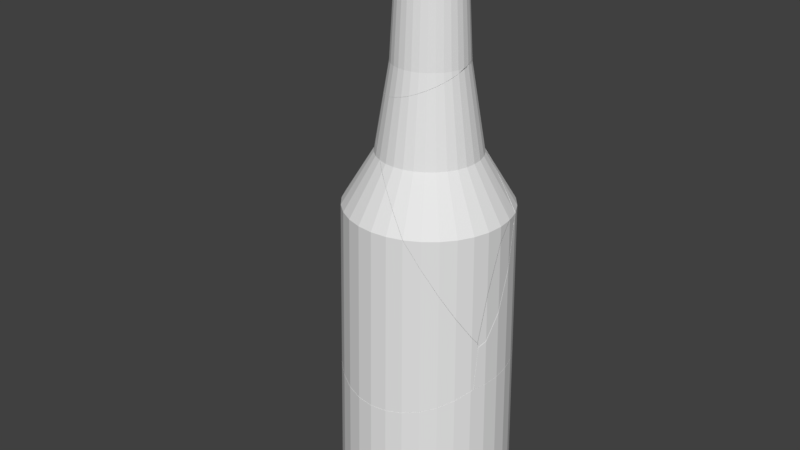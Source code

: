 # Source: Flaske_Broken.blend  (saved by Blender 2.79.0; exported with 4.5.12 LTS)
import bpy
from mathutils import Matrix  # noqa: F401  (used for matrix-valued properties, if any)

bpy.ops.wm.read_factory_settings(use_empty=True)
scene = bpy.context.scene
scene.name = 'Scene'

# ---- collections
col_collection_2 = bpy.data.collections.new('Collection 2'); scene.collection.children.link(col_collection_2)

# ---- world
world_world = bpy.data.worlds.new('World'); scene.world = world_world
world_world.color = (0.05088, 0.05088, 0.05088)
world_world.use_sun_shadow = False
world_world.sun_shadow_jitter_overblur = 0.0
world_world.cycles.sampling_method = 'MANUAL'

# ---- meshes
me_cylinder_cell_040 = bpy.data.meshes.new('Cylinder_cell.040')
me_cylinder_cell_040.from_pydata([(0.0, 0.0, 0.0)], [], [])
me_cylinder_cell_040.use_remesh_preserve_volume = False
me_cylinder_cell_040.use_remesh_preserve_attributes = False
me_cylinder_cell_040.use_mirror_vertex_groups = False
me_cylinder_cell_040.update()
me_cylinder_cell_039 = bpy.data.meshes.new('Cylinder_cell.039')
me_cylinder_cell_039.from_pydata([(0.0, 0.0, 0.0)], [], [])
me_cylinder_cell_039.use_remesh_preserve_volume = False
me_cylinder_cell_039.use_remesh_preserve_attributes = False
me_cylinder_cell_039.use_mirror_vertex_groups = False
me_cylinder_cell_039.update()
me_cylinder_cell_038 = bpy.data.meshes.new('Cylinder_cell.038')
me_cylinder_cell_038.from_pydata([(0.103, 0.1531, 0.4148), (0.1776, 0.0415, 0.4148), (0.1776, -0.02693, 0.4148), (0.103, -0.1385, 0.4148), (-0.02865, 0.1793, 0.4148), (-0.09187, -0.1385, 0.4148), (-0.1184, -0.1167, 0.4148), (-0.1403, -0.09016, 0.4148), (-0.1664, -0.02693, 0.4148), (0.005567, 0.2219, -0.2847), (0.005567, 0.1984, 0.1211), (0.04285, 0.1947, 0.1211), (0.07871, 0.1839, 0.1211), (0.1117, 0.1662, 0.1211), (0.1407, 0.1424, 0.1211), (0.1645, 0.1135, 0.1211), (0.1821, 0.08042, 0.1211), (0.193, 0.04457, 0.1211), (0.1967, 0.007282, 0.1211), (0.2202, 0.007282, -0.2847), (0.193, -0.03, 0.1211), (0.2161, -0.0346, -0.2847), (0.1821, -0.06586, 0.1211), (0.2039, -0.07486, -0.2847), (0.1645, -0.0989, 0.1211), (0.184, -0.112, -0.2847), (0.1407, -0.1279, 0.1211), (0.1574, -0.1445, -0.2847), (0.1117, -0.1516, 0.1211), (0.1248, -0.1712, -0.2847), (0.07871, -0.1693, 0.1211), (0.08771, -0.191, -0.2847), (0.04285, -0.1802, 0.1211), (0.04745, -0.2033, -0.2847), (0.005567, -0.1838, 0.1211), (0.005567, -0.2074, -0.2847), (-0.03172, -0.1802, 0.1211), (-0.03631, -0.2033, -0.2847), (-0.06757, -0.1693, 0.1211), (-0.07658, -0.191, -0.2847), (-0.1006, -0.1516, 0.1211), (-0.1137, -0.1712, -0.2847), (-0.1296, -0.1279, 0.1211), (-0.1462, -0.1445, -0.2847), (-0.1533, -0.0989, 0.1211), (-0.1729, -0.112, -0.2847), (-0.171, -0.06586, 0.1211), (-0.1928, -0.07486, -0.2847), (-0.1819, -0.03, 0.1211), (-0.205, -0.0346, -0.2847), (-0.1856, 0.007282, 0.1211), (-0.2091, 0.007282, -0.2847), (-0.1819, 0.04457, 0.1211), (-0.205, 0.04916, -0.2847), (-0.171, 0.08042, 0.1211), (-0.1928, 0.08943, -0.2847), (-0.1533, 0.1135, 0.1211), (-0.1729, 0.1265, -0.2847), (-0.1296, 0.1424, 0.1211), (-0.1462, 0.1591, -0.2847), (-0.1006, 0.1662, 0.1211), (-0.1137, 0.1858, -0.2847), (-0.06757, 0.1839, 0.1211), (-0.07658, 0.2056, -0.2847), (-0.03172, 0.1947, 0.1211), (-0.03631, 0.2178, -0.2847), (-0.06155, -0.1548, 0.4148), (0.181, 0.007282, 0.4148), (0.1072, -0.0606, 0.4148), (0.1184, -0.03947, 0.4148), (0.1254, -0.01655, 0.4148), (0.1277, 0.007282, 0.4148), (-0.06155, 0.1693, 0.4148), (-0.09187, 0.1531, 0.4148), (-0.02865, -0.1647, 0.4148), (0.03978, -0.1647, 0.4148), (0.1676, 0.0744, 0.4148), (0.005567, 0.1827, 0.4148), (0.03978, 0.1793, 0.4148), (0.07268, -0.1548, 0.4148), (0.1676, -0.05983, 0.4148), (0.1514, -0.09016, 0.4148), (-0.01827, 0.1271, 0.4148), (-0.04119, 0.1202, 0.4148), (-0.06231, 0.1089, 0.4148), (0.1254, 0.03112, 0.4148), (0.1184, 0.05404, 0.4148), (0.1072, 0.07516, 0.4148), (0.09196, 0.09367, 0.4148), (0.07268, 0.1693, 0.4148), (0.1514, 0.1047, 0.4148), (-0.1565, -0.05983, 0.4148), (0.1296, 0.1313, 0.4148), (0.1296, -0.1167, 0.4148), (-0.1184, 0.1313, 0.4148), (-0.1565, 0.0744, 0.4148), (-0.1664, 0.0415, 0.4148), (0.005567, -0.1681, 0.4148), (-0.08082, 0.09367, 0.4148), (-0.09602, 0.07516, 0.4148), (-0.1073, 0.05404, 0.4148), (-0.1143, 0.03112, 0.4148), (-0.1166, 0.007282, 0.4148), (-0.1698, 0.007282, 0.4148), (-0.1143, -0.01655, 0.4148), (-0.1073, -0.03947, 0.4148), (-0.09602, -0.0606, 0.4148), (-0.08082, -0.07911, 0.4148), (-0.06231, -0.0943, 0.4148), (-0.04119, -0.1056, 0.4148), (-0.01827, -0.1125, 0.4148), (-0.1403, 0.1047, 0.4148), (0.005567, -0.1149, 0.4148), (0.0294, -0.1125, 0.4148), (0.05232, -0.1056, 0.4148), (0.07344, -0.0943, 0.4148), (0.09196, -0.07911, 0.4148), (0.07344, 0.1089, 0.4148), (0.05232, 0.1202, 0.4148), (0.0294, 0.1271, 0.4148), (0.005567, 0.1295, 0.4148), (-0.0368, 0.2203, -0.2997), (-0.0785, 0.2102, -0.3147), (0.01427, 0.2211, -0.2847), (-0.118, 0.1923, -0.3315), (-0.1539, 0.1667, -0.3495), (-0.1845, 0.1343, -0.3681), (-0.2085, 0.09595, -0.3865), (0.2186, 0.02402, -0.2847), (-0.2245, 0.05305, -0.404), (0.219, -0.03517, -0.3022), (0.209, -0.07697, -0.3176), (-0.2172, -0.085, -0.4431), (-0.2293, -0.03943, -0.433), (-0.2316, 0.006065, -0.4201), (0.191, -0.1166, -0.3346), (0.1654, -0.1526, -0.3527), (-0.166, -0.1643, -0.4519), (-0.1958, -0.1273, -0.4496), (-0.1291, -0.1942, -0.4502), (0.09443, -0.2072, -0.3896), (0.1329, -0.1832, -0.3713), (-0.0868, -0.2157, -0.4444), (0.005567, -0.2304, -0.4221), (-0.01236, -0.2294, -0.427), (-0.04121, -0.2279, -0.4349), (0.05143, -0.2233, -0.4068), (0.04735, 0.2173, -0.2762), (0.1242, 0.1848, -0.2638), (0.08735, 0.2047, -0.2684), (0.1564, 0.1582, -0.2624), (0.1831, 0.1259, -0.2644), (0.2031, 0.0891, -0.2697), (0.2157, 0.04908, -0.278), (0.1277, 0.007282, -0.3159), (0.1254, -0.01655, -0.3237), (0.1072, 0.07516, -0.3015), (0.1184, 0.05404, -0.3046), (-0.1073, 0.05404, -0.3698), (0.005567, -0.1149, -0.3877), (-0.1143, 0.03112, -0.3787), (-0.01827, -0.1125, -0.3939), (0.05232, 0.1202, -0.3039), (0.09196, 0.09367, -0.3004), (0.1261, 0.02387, -0.3114), (-0.1143, -0.01655, -0.3929), (0.0294, 0.1271, -0.3084), (0.0294, -0.1125, -0.3801), (-0.08082, 0.09367, -0.3503), (0.07344, 0.1089, -0.3012), (-0.06231, 0.1089, -0.3404), (-0.04119, 0.1202, -0.3309), (0.1184, -0.03947, -0.3326), (0.05232, -0.1056, -0.3714), (-0.1166, 0.007282, -0.3865), (0.1254, 0.03112, -0.3095), (0.005567, 0.1295, -0.3146), (-0.09602, 0.07516, -0.3602), (-0.01827, 0.1271, -0.3222), (-0.04119, -0.1056, -0.3984), (-0.06231, -0.0943, -0.4011), (0.1072, -0.0606, -0.3421), (-0.08082, -0.07911, -0.402), (-0.1073, -0.03947, -0.3978), (-0.09602, -0.0606, -0.4008), (0.09196, -0.07911, -0.352), (0.07344, -0.0943, -0.3619), (0.2186, 0.02402, -0.2847), (0.2202, 0.007282, -0.2847), (-0.0368, 0.2203, -0.2997), (0.005567, 0.2219, -0.2847), (-0.2316, 0.006065, -0.4201), (-0.2245, 0.05305, -0.404), (0.219, -0.03517, -0.3022), (-0.2172, -0.085, -0.4431), (-0.1958, -0.1273, -0.4496), (0.2157, 0.04908, -0.278), (-0.1143, 0.03112, -0.3787), (-0.1166, 0.007282, -0.3865), (-0.0785, 0.2102, -0.3147), (-0.118, 0.1923, -0.3315), (-0.1539, 0.1667, -0.3495), (-0.1845, 0.1343, -0.3681), (-0.2085, 0.09595, -0.3865), (0.209, -0.07697, -0.3176), (-0.2293, -0.03943, -0.433), (0.191, -0.1166, -0.3346), (0.1654, -0.1526, -0.3527), (-0.166, -0.1643, -0.4519), (-0.1291, -0.1942, -0.4502), (-0.0868, -0.2157, -0.4444), (0.09443, -0.2072, -0.3896), (0.1329, -0.1832, -0.3713), (-0.04121, -0.2279, -0.4349), (0.005567, -0.2304, -0.4221), (-0.01236, -0.2294, -0.427), (0.05143, -0.2233, -0.4068), (0.04735, 0.2173, -0.2762), (0.01427, 0.2211, -0.2847), (0.08735, 0.2047, -0.2684), (0.1242, 0.1848, -0.2638), (0.1564, 0.1582, -0.2624), (0.1831, 0.1259, -0.2644), (0.2031, 0.0891, -0.2697), (0.1254, -0.01655, -0.3237), (0.1277, 0.007282, -0.3159), (0.1184, 0.05404, -0.3046), (0.1072, 0.07516, -0.3015), (-0.01827, -0.1125, -0.3939), (0.005567, -0.1149, -0.3877), (-0.1073, 0.05404, -0.3698), (0.09196, 0.09367, -0.3004), (0.1261, 0.02387, -0.3114), (-0.1143, -0.01655, -0.3929), (0.05232, 0.1202, -0.3039), (0.0294, 0.1271, -0.3084), (0.0294, -0.1125, -0.3801), (0.07344, 0.1089, -0.3012), (-0.04119, 0.1202, -0.3309), (-0.06231, 0.1089, -0.3404), (0.1184, -0.03947, -0.3326), (-0.08082, 0.09367, -0.3503), (0.05232, -0.1056, -0.3714), (0.1254, 0.03112, -0.3095), (0.005567, 0.1295, -0.3146), (-0.09602, 0.07516, -0.3602), (-0.01827, 0.1271, -0.3222), (-0.04119, -0.1056, -0.3984), (-0.06231, -0.0943, -0.4011), (0.1072, -0.0606, -0.3421), (-0.08082, -0.07911, -0.402), (-0.1073, -0.03947, -0.3978), (-0.09602, -0.0606, -0.4008), (0.07344, -0.0943, -0.3619), (0.09196, -0.07911, -0.352)], [], [(98, 84, 239, 241), (60, 73, 72, 62), (82, 246, 238, 83), (12, 89, 0, 13), (16, 76, 1, 17), (17, 1, 67, 18), (18, 67, 2, 20), (20, 2, 80, 22), (22, 80, 81, 24), (24, 81, 93, 26), (26, 93, 3, 28), (28, 3, 79, 30), (30, 79, 75, 32), (32, 75, 97, 34), (34, 97, 74, 36), (36, 74, 66, 38), (38, 66, 5, 40), (40, 5, 6, 42), (42, 6, 7, 44), (44, 7, 91, 46), (46, 91, 8, 48), (48, 8, 103, 50), (50, 103, 96, 52), (52, 96, 95, 54), (54, 95, 111, 56), (58, 94, 73, 60), (120, 244, 246, 82), (117, 237, 162, 118), (119, 166, 244, 120), (65, 64, 10, 190), (63, 62, 64, 65), (61, 60, 62, 63), (59, 58, 60, 61), (57, 56, 58, 59), (55, 54, 56, 57), (53, 52, 54, 55), (51, 50, 52, 53), (49, 48, 50, 51), (47, 46, 48, 49), (45, 44, 46, 47), (43, 42, 44, 45), (41, 40, 42, 43), (39, 38, 40, 41), (37, 36, 38, 39), (35, 34, 36, 37), (33, 32, 34, 35), (31, 30, 32, 33), (29, 28, 30, 31), (27, 26, 28, 29), (25, 24, 26, 27), (23, 22, 24, 25), (21, 20, 22, 23), (188, 18, 20, 21), (190, 10, 11, 217, 218), (90, 92, 0, 89, 78, 77, 4, 72, 73, 94, 111, 95, 96, 103, 8, 91, 7, 6, 107, 106, 105, 104, 102, 101, 100, 99, 98, 84, 83, 82, 120, 119, 118, 117, 88, 87, 86, 85, 71, 70, 69, 68, 116, 115, 114, 113, 112, 110, 109, 108, 5, 66, 74, 97, 75, 79, 3, 93, 81, 80, 2, 67, 1, 76), (6, 5, 108, 107), (11, 78, 89, 12), (88, 87, 227, 231), (111, 94, 58, 56), (68, 69, 70, 71, 85, 86, 87, 90, 76, 1, 67, 2, 80, 81, 93, 3, 79, 75, 97, 74, 66, 5, 6, 7, 91, 8, 103, 96, 95, 111, 94, 73, 72, 4, 77, 78, 119, 120, 82, 83, 84, 98, 99, 100, 101, 102, 104, 105, 106, 107, 108, 109, 110, 112, 113, 114, 115, 116), (77, 78, 11, 10), (105, 104, 233, 251), (106, 105, 251, 252), (115, 114, 242, 253), (107, 106, 252, 250), (116, 115, 253, 254), (108, 107, 250, 248), (68, 116, 254, 249), (109, 108, 248, 247), (62, 72, 4, 64), (69, 68, 249, 240), (110, 109, 247, 228), (70, 69, 240, 224), (64, 4, 77, 10), (88, 231, 237, 117), (87, 86, 226, 227), (112, 110, 228, 229), (99, 98, 241, 245), (83, 238, 239, 84), (113, 112, 229, 236), (100, 99, 245, 230), (14, 92, 90, 15), (101, 100, 230, 197), (71, 70, 224, 225), (102, 101, 197, 198), (114, 113, 236, 242), (85, 71, 225, 164, 243), (104, 102, 198, 233), (86, 85, 243, 226), (194, 195, 45, 47), (206, 204, 23, 25), (219, 217, 11, 12), (215, 213, 210, 209, 208, 138), (137, 139, 41, 43), (124, 201, 59, 61), (117, 118, 119, 78, 89, 0, 92, 90, 87, 88), (204, 130, 21, 23), (207, 206, 25, 27), (220, 219, 12, 13), (143, 146, 33, 35), (223, 222, 15, 16), (190, 189, 65), (187, 19, 193, 131, 135, 136, 212, 211, 216, 214, 215, 138, 132, 205, 191, 174, 165, 183, 184, 182, 180, 179, 161, 159, 167, 173, 186, 185, 181, 172, 155, 154, 232), (146, 140, 31, 33), (196, 223, 16, 17), (195, 137, 43, 45), (133, 194, 47, 49), (13, 0, 92, 14), (130, 188, 21), (139, 142, 39, 41), (202, 203, 55, 57), (203, 129, 53, 55), (145, 144, 143, 35, 37), (134, 133, 49, 51), (201, 202, 57, 59), (128, 196, 17, 18, 188), (221, 220, 13, 14), (222, 221, 14, 15), (189, 199, 63, 65), (191, 192, 127, 126, 125, 200, 122, 121, 9, 123, 147, 149, 148, 150, 151, 152, 153, 187, 232, 175, 157, 156, 163, 169, 234, 235, 176, 178, 171, 170, 168, 177, 158, 160, 174), (129, 134, 51, 53), (140, 141, 29, 31), (141, 207, 27, 29), (199, 124, 61, 63), (142, 145, 37, 39), (118, 162, 166, 119), (15, 90, 76, 16)])
_k = set([(9, 121), (9, 123), (19, 187), (19, 193), (121, 122), (122, 200), (123, 147), (124, 199), (124, 201), (125, 126), (125, 200), (126, 127), (127, 192), (128, 188), (128, 196), (129, 134), (129, 203), (130, 188), (130, 204), (131, 135), (131, 193), (132, 138), (132, 205), (133, 134), (133, 194), (135, 136), (136, 212), (137, 139), (137, 195), (138, 208), (139, 142), (140, 141), (140, 146), (141, 207), (142, 145), (143, 144), (143, 146), (144, 145), (147, 149), (148, 149), (148, 150), (150, 151), (151, 152), (152, 153), (153, 187), (154, 155), (154, 232), (155, 172), (156, 157), (156, 163), (157, 175), (158, 160), (158, 177), (159, 161), (159, 167), (160, 174), (161, 179), (162, 166), (162, 237), (163, 169), (164, 225), (164, 243), (165, 174), (165, 183), (166, 244), (167, 173), (168, 170), (168, 177), (169, 234), (170, 171), (171, 178), (172, 181), (173, 186), (175, 232), (176, 178), (176, 235), (179, 180), (180, 182), (181, 185), (182, 184), (183, 184), (185, 186), (189, 190), (189, 199), (190, 218), (191, 192), (191, 205), (194, 195), (196, 223), (197, 198), (197, 230), (198, 233), (201, 202), (202, 203), (204, 206), (206, 207), (208, 209), (209, 210), (210, 213), (211, 212), (211, 216), (213, 215), (214, 215), (214, 216), (217, 218), (217, 219), (219, 220), (220, 221), (221, 222), (222, 223), (224, 225), (224, 240), (226, 227), (226, 243), (227, 231), (228, 229), (228, 247), (229, 236), (230, 245), (231, 237), (233, 251), (234, 235), (236, 242), (238, 239), (238, 246), (239, 241), (240, 249), (241, 245), (242, 253), (244, 246), (247, 248), (248, 250), (249, 254), (250, 252), (251, 252), (253, 254)])
me_cylinder_cell_038.attributes.new('sharp_edge', 'BOOLEAN', 'EDGE').data.foreach_set('value', [ (min(e.vertices), max(e.vertices)) in _k for e in me_cylinder_cell_038.edges])
me_cylinder_cell_038.use_remesh_preserve_volume = False
me_cylinder_cell_038.use_remesh_preserve_attributes = False
me_cylinder_cell_038.use_mirror_vertex_groups = False
me_cylinder_cell_038.update()
me_cylinder_cell_037 = bpy.data.meshes.new('Cylinder_cell.037')
me_cylinder_cell_037.from_pydata([(0.0, 0.0, 0.0)], [], [])
me_cylinder_cell_037.use_remesh_preserve_volume = False
me_cylinder_cell_037.use_remesh_preserve_attributes = False
me_cylinder_cell_037.use_mirror_vertex_groups = False
me_cylinder_cell_037.update()
me_cylinder_cell_036 = bpy.data.meshes.new('Cylinder_cell.036')
me_cylinder_cell_036.from_pydata([(0.0, 0.0, 0.0)], [], [])
me_cylinder_cell_036.use_remesh_preserve_volume = False
me_cylinder_cell_036.use_remesh_preserve_attributes = False
me_cylinder_cell_036.use_mirror_vertex_groups = False
me_cylinder_cell_036.update()
me_cylinder_cell_035 = bpy.data.meshes.new('Cylinder_cell.035')
me_cylinder_cell_035.from_pydata([(0.0, 0.0, 0.0)], [], [])
me_cylinder_cell_035.use_remesh_preserve_volume = False
me_cylinder_cell_035.use_remesh_preserve_attributes = False
me_cylinder_cell_035.use_mirror_vertex_groups = False
me_cylinder_cell_035.update()
me_cylinder_cell_034 = bpy.data.meshes.new('Cylinder_cell.034')
me_cylinder_cell_034.from_pydata([(0.0, 0.0, 0.0)], [], [])
me_cylinder_cell_034.use_remesh_preserve_volume = False
me_cylinder_cell_034.use_remesh_preserve_attributes = False
me_cylinder_cell_034.use_mirror_vertex_groups = False
me_cylinder_cell_034.update()
me_cylinder_cell_033 = bpy.data.meshes.new('Cylinder_cell.033')
me_cylinder_cell_033.from_pydata([(0.0, 0.0, 0.0)], [], [])
me_cylinder_cell_033.use_remesh_preserve_volume = False
me_cylinder_cell_033.use_remesh_preserve_attributes = False
me_cylinder_cell_033.use_mirror_vertex_groups = False
me_cylinder_cell_033.update()
me_cylinder_cell_032 = bpy.data.meshes.new('Cylinder_cell.032')
me_cylinder_cell_032.from_pydata([(-0.1047, 0.1319, 0.1107), (-0.08181, 0.1389, 0.1107), (-0.0161, 0.2296, 0.2871), (0.02417, 0.2173, 0.2871), (0.06128, 0.1975, 0.2871), (0.09381, 0.1708, 0.2871), (0.1205, 0.1383, 0.2871), (0.1903, 0.1849, -0.2148), (0.1403, 0.1012, 0.2871), (0.2179, 0.1333, -0.2148), (0.1526, 0.0609, 0.2871), (0.2349, 0.07728, -0.2148), (0.2406, 0.01903, -0.2148), (0.4234, 0.01902, -0.5202), (0.2349, -0.03923, -0.2148), (0.4141, -0.07489, -0.5202), (0.2179, -0.09524, -0.2148), (0.3868, -0.1652, -0.5202), (0.1903, -0.1469, -0.2148), (0.3423, -0.2484, -0.5202), (0.1532, -0.1921, -0.2148), (0.2824, -0.3214, -0.5202), (0.1079, -0.2292, -0.2148), (0.2095, -0.3812, -0.5202), (0.05629, -0.2568, -0.2148), (0.0002776, -0.2738, -0.2148), (-0.05798, -0.2796, -0.2148), (-0.1162, -0.2738, -0.2148), (0.0549, -0.02773, 0.1107), (0.06185, -0.00481, 0.1107), (0.0642, 0.01903, 0.1107), (-0.1259, 0.1206, 0.1107), (-0.05798, 0.1412, 0.1107), (-0.03414, 0.1389, 0.1107), (-0.01122, 0.1319, 0.1107), (-0.03414, -0.1008, 0.1107), (-0.1596, -0.04885, 0.1107), (-0.1709, -0.02773, 0.1107), (-0.1778, -0.00481, 0.1107), (-0.1802, 0.01903, 0.1107), (-0.1596, 0.0869, 0.1107), (-0.1444, 0.1054, 0.1107), (0.02842, 0.1054, 0.1107), (0.04361, 0.0869, 0.1107), (0.06185, 0.04286, 0.1107), (0.04361, -0.04885, 0.1107), (0.0549, 0.06578, 0.1107), (-0.1709, 0.06578, 0.1107), (-0.1778, 0.04286, 0.1107), (-0.1444, -0.06737, 0.1107), (-0.1259, -0.08256, 0.1107), (-0.1047, -0.09385, 0.1107), (-0.08181, -0.1008, 0.1107), (-0.05798, -0.1032, 0.1107), (-0.01122, -0.09385, 0.1107), (0.009902, -0.08256, 0.1107), (0.02842, -0.06737, 0.1107), (0.009902, 0.1206, 0.1107), (0.4053, -0.1241, -1.174), (-0.05798, -0.339, -0.3142), (-0.1208, -0.2967, -0.2538), (-0.1672, -0.2584, -0.2148), (0.4093, 0.1289, -0.5202), (0.413, 0.1127, -0.5182), (0.4153, 0.101, -0.5202), (0.02182, -0.3821, -0.3993), (0.1565, 0.226, -0.2148), (0.2452, 0.2216, -0.3251), (0.3932, 0.1847, -0.566), (0.1262, -0.4257, -0.5208), (0.3868, 0.2033, -0.5229), (0.211, -0.3835, -0.6806), (0.2075, -0.3852, -0.6742), (0.4202, -0.0761, -0.8903), (0.4249, 0.01902, -0.6098), (0.2862, -0.3251, -0.8384), (0.3488, -0.2528, -0.9885), (0.3961, -0.1691, -1.125), (0.4211, 0.0519, -0.5742), (0.4076, -0.1338, -1.169), (-0.1004, 0.2323, 0.2703), (-0.1047, 0.2539, 0.1386), (-0.1422, 0.2223, 0.2553), (-0.1484, 0.2374, 0.1571), (-0.05798, 0.2344, 0.2831), (-0.05798, 0.2642, 0.1047), (-0.04174, 0.2321, 0.2871), (-0.008515, 0.2677, 0.05469), (-0.1817, 0.2043, 0.2385), (-0.189, 0.2151, 0.1608), (0.0971, 0.2511, -0.0984), (0.04335, 0.2636, -0.0126), (-0.163, 0.2294, 0.1584), (-0.2176, 0.1787, 0.2206), (-0.226, 0.1871, 0.1495), (-0.2383, 0.1748, 0.1397), (0.1519, 0.2289, -0.204), (-0.2483, 0.1462, 0.2021), (-0.2593, 0.1535, 0.1231), (-0.2723, 0.1078, 0.1838), (-0.2882, 0.1144, 0.08092), (0.1544, 0.04222, 0.2871), (0.1577, 0.01903, 0.2812), (-0.2954, 0.01903, 0.1507), (-0.3298, 0.01903, -0.05459), (-0.2883, 0.06484, 0.1664), (-0.312, 0.06955, 0.02211), (0.1557, -0.02348, 0.268), (0.1457, -0.06533, 0.2526), (-0.281, -0.07334, 0.1274), (-0.3194, -0.08924, -0.1211), (-0.2931, -0.02773, 0.1375), (-0.3377, -0.03662, -0.1349), (-0.3389, -0.03, -0.1383), (0.1277, -0.105, 0.2356), (0.102, -0.141, 0.2176), (-0.2297, -0.1527, 0.1185), (-0.2598, -0.1828, -0.1362), (-0.2596, -0.1157, 0.121), (-0.2933, -0.1382, -0.1214), (-0.3088, -0.1092, -0.1212), (-0.1927, -0.1827, 0.1203), (-0.2193, -0.2224, -0.1654), (0.03098, -0.1957, 0.1808), (0.06947, -0.1717, 0.199), (-0.1504, -0.2042, 0.1261), (-0.1719, -0.256, -0.2096), (-0.05798, -0.2188, 0.1483), (-0.1048, -0.2164, 0.1356), (-0.01207, -0.2118, 0.1636), (-0.01617, 0.2292, 0.2936), (0.06067, 0.1966, 0.3061), (0.02385, 0.2166, 0.3014), (0.09298, 0.17, 0.3075), (0.1196, 0.1377, 0.3055), (0.1396, 0.1009, 0.3003), (0.0642, 0.01903, 0.2543), (0.06185, -0.00481, 0.2465), (0.04361, 0.0869, 0.2685), (0.0549, 0.06578, 0.2655), (-0.1709, 0.06578, 0.2005), (-0.05798, -0.1032, 0.1827), (-0.1778, 0.04286, 0.1917), (-0.08181, -0.1008, 0.1766), (-0.01122, 0.1319, 0.2661), (0.02842, 0.1054, 0.2697), (-0.1778, -0.00481, 0.1775), (-0.03414, 0.1389, 0.2616), (-0.03414, -0.1008, 0.1903), (-0.1444, 0.1054, 0.2199), (0.009902, 0.1206, 0.2689), (-0.1259, 0.1206, 0.2298), (-0.1047, 0.1319, 0.2392), (0.0549, -0.02773, 0.2377), (-0.01122, -0.09385, 0.199), (-0.1802, 0.01903, 0.1839), (0.06185, 0.04286, 0.2607), (-0.05798, 0.1412, 0.2554), (-0.1596, 0.0869, 0.21), (-0.08181, 0.1389, 0.2479), (-0.1047, -0.09385, 0.172), (-0.1259, -0.08256, 0.1693), (0.04361, -0.04885, 0.2281), (-0.1444, -0.06737, 0.1685), (-0.1709, -0.02773, 0.1727), (-0.1596, -0.04885, 0.1696), (0.02842, -0.06737, 0.2183), (0.009902, -0.08256, 0.2084), (-0.05798, -0.339, -0.3142), (-0.1208, -0.2967, -0.2538), (-0.1672, -0.2584, -0.2148), (0.413, 0.1127, -0.5182), (0.4153, 0.101, -0.5202), (0.02182, -0.3821, -0.3993), (0.1565, 0.226, -0.2148), (0.2452, 0.2216, -0.3251), (0.4093, 0.1289, -0.5202), (0.3932, 0.1847, -0.566), (0.211, -0.3835, -0.6806), (0.2075, -0.3852, -0.6742), (0.1262, -0.4257, -0.5208), (0.4202, -0.0761, -0.8903), (0.4249, 0.01902, -0.6098), (0.2862, -0.3251, -0.8384), (0.3488, -0.2528, -0.9885), (0.3961, -0.1691, -1.125), (0.4211, 0.0519, -0.5742), (0.4076, -0.1338, -1.169), (0.3868, 0.2033, -0.5229), (-0.1047, 0.2539, 0.1386), (-0.05798, 0.2642, 0.1047), (-0.05798, 0.2344, 0.2831), (-0.1004, 0.2323, 0.2703), (-0.04174, 0.2321, 0.2871), (-0.008515, 0.2677, 0.05469), (0.04335, 0.2636, -0.0126), (-0.1817, 0.2043, 0.2385), (-0.1422, 0.2223, 0.2553), (-0.163, 0.2294, 0.1584), (-0.1484, 0.2374, 0.1571), (-0.2176, 0.1787, 0.2206), (-0.189, 0.2151, 0.1608), (-0.226, 0.1871, 0.1495), (0.0971, 0.2511, -0.0984), (0.1519, 0.2289, -0.204), (-0.2483, 0.1462, 0.2021), (-0.2383, 0.1748, 0.1397), (-0.2593, 0.1535, 0.1231), (-0.2723, 0.1078, 0.1838), (-0.2882, 0.1144, 0.08092), (0.1544, 0.04222, 0.2871), (0.1577, 0.01903, 0.2812), (-0.312, 0.06955, 0.02211), (-0.2954, 0.01903, 0.1507), (-0.2883, 0.06484, 0.1664), (-0.3298, 0.01903, -0.05459), (0.1557, -0.02348, 0.268), (0.1457, -0.06533, 0.2526), (-0.2931, -0.02773, 0.1375), (-0.281, -0.07334, 0.1274), (-0.3377, -0.03662, -0.1349), (-0.3194, -0.08924, -0.1211), (-0.3389, -0.03, -0.1383), (0.1277, -0.105, 0.2356), (0.102, -0.141, 0.2176), (-0.2297, -0.1527, 0.1185), (-0.1927, -0.1827, 0.1203), (-0.2596, -0.1157, 0.121), (-0.2933, -0.1382, -0.1214), (-0.3088, -0.1092, -0.1212), (-0.1504, -0.2042, 0.1261), (0.03098, -0.1957, 0.1808), (0.06947, -0.1717, 0.199), (-0.2598, -0.1828, -0.1362), (-0.1048, -0.2164, 0.1356), (-0.2193, -0.2224, -0.1654), (-0.05798, -0.2188, 0.1483), (-0.1719, -0.256, -0.2096), (-0.01207, -0.2118, 0.1636), (-0.01617, 0.2292, 0.2936), (0.02385, 0.2166, 0.3014), (0.09298, 0.17, 0.3075), (0.06067, 0.1966, 0.3061), (0.1396, 0.1009, 0.3003), (0.1196, 0.1377, 0.3055), (0.06185, -0.00481, 0.2465), (0.0642, 0.01903, 0.2543), (0.0549, 0.06578, 0.2655), (0.04361, 0.0869, 0.2685), (-0.1709, 0.06578, 0.2005), (-0.1778, 0.04286, 0.1917), (-0.08181, -0.1008, 0.1766), (-0.05798, -0.1032, 0.1827), (0.02842, 0.1054, 0.2697), (-0.01122, 0.1319, 0.2661), (-0.03414, 0.1389, 0.2616), (-0.1444, 0.1054, 0.2199), (-0.1596, 0.0869, 0.21), (0.009902, 0.1206, 0.2689), (-0.1047, 0.1319, 0.2392), (-0.1259, 0.1206, 0.2298), (0.0549, -0.02773, 0.2377), (-0.03414, -0.1008, 0.1903), (-0.01122, -0.09385, 0.199), (-0.1802, 0.01903, 0.1839), (-0.1778, -0.00481, 0.1775), (0.06185, 0.04286, 0.2607), (-0.05798, 0.1412, 0.2554), (-0.08181, 0.1389, 0.2479), (-0.1047, -0.09385, 0.172), (-0.1259, -0.08256, 0.1693), (0.04361, -0.04885, 0.2281), (-0.1444, -0.06737, 0.1685), (-0.1596, -0.04885, 0.1696), (-0.1709, -0.02773, 0.1727), (0.009902, -0.08256, 0.2084), (0.02842, -0.06737, 0.2183), (0.1526, 0.0609, 0.2871)], [], [(27, 234, 230, 237, 170), (26, 236, 234, 27), (25, 238, 236, 26), (180, 24, 25, 173), (24, 231, 238, 25), (23, 22, 24, 180), (22, 232, 231, 24), (21, 20, 22, 23), (20, 224, 232, 22), (19, 18, 20, 21), (18, 223, 224, 20), (17, 16, 18, 19), (16, 217, 223, 18), (15, 14, 16, 17), (14, 216, 217, 16), (13, 12, 14, 15), (12, 211, 216, 14), (11, 277, 210, 211, 12), (188, 9, 11, 63, 176), (9, 8, 277, 11), (8, 243, 277), (7, 6, 8, 9), (6, 244, 243, 8), (5, 241, 244, 6), (4, 242, 241, 5), (3, 240, 242, 4), (2, 239, 240, 3), (0, 1, 32, 33, 34, 57, 42, 43, 46, 44, 30, 29, 28, 45, 56, 55, 54, 35, 53, 52, 51, 50, 49, 36, 37, 38, 39, 48, 47, 40, 41, 31), (58, 187, 185, 184, 183, 178, 179, 120, 221, 220, 222), (58, 177, 62, 171, 64, 186), (195, 194, 2, 3), (268, 267, 32, 1), (74, 78, 172, 13), (206, 202, 201, 198), (175, 174, 7), (248, 247, 46, 43), (110, 229, 228, 227, 219), (257, 256, 41, 40), (194, 85, 191, 193, 2), (233, 235, 226, 225), (176, 68, 188), (71, 75, 21, 23), (89, 94, 200, 196), (266, 246, 30, 44), (67, 70, 177, 58, 222, 215, 212, 209, 207, 206, 198, 199, 189, 190, 87, 91, 203, 204, 66), (250, 249, 47, 48), (271, 276, 56, 45), (269, 270, 50, 51), (85, 81, 192, 191), (276, 275, 55, 56), (274, 265, 38, 37), (255, 254, 34, 33), (249, 257, 40, 47), (172, 63, 11, 12, 13), (228, 233, 225, 227), (112, 110, 219, 218), (96, 90, 4, 5), (261, 271, 45, 28), (148, 252, 53, 35), (170, 169, 27), (188, 175, 7, 9), (180, 72, 71, 23), (235, 237, 230, 226), (272, 273, 36, 49), (76, 77, 17, 19), (98, 100, 208, 205), (90, 195, 3, 4), (265, 264, 39, 38), (246, 245, 29, 30), (264, 250, 48, 39), (168, 173, 25, 26), (100, 106, 214, 208), (253, 248, 43, 42), (186, 182, 181, 187, 58), (169, 168, 26, 27), (251, 269, 51, 52), (77, 79, 73, 15, 17), (258, 253, 42, 57), (275, 154, 54, 55), (252, 251, 52, 53), (104, 113, 112, 218, 213), (94, 95, 98, 205, 200), (174, 96, 5, 6, 7), (179, 69, 65, 59, 60, 61, 126, 122, 117, 119, 120), (270, 272, 49, 50), (267, 255, 33, 32), (75, 76, 19, 21), (81, 83, 197, 192), (106, 104, 213, 214), (105, 103, 111, 109, 118, 116, 121, 125, 128, 127, 129, 123, 124, 115, 166, 167, 263, 262, 141, 143, 160, 161, 163, 165, 164, 146, 155, 142, 140, 158, 149), (259, 268, 1, 0), (260, 259, 0, 31), (254, 258, 57, 34), (73, 74, 13, 15), (273, 274, 37, 36), (245, 261, 28, 29), (247, 266, 44, 46), (83, 92, 89, 196, 197), (154, 148, 35, 54), (256, 260, 31, 41), (193, 239, 2), (151, 152, 159, 157, 147, 144, 150, 145, 138, 139, 156, 136, 137, 153, 162, 166, 115, 114, 108, 107, 102, 101, 10, 135, 134, 133, 131, 132, 130, 86, 84, 80, 82, 88, 93, 97, 99, 105, 149)])
_k = set([(10, 101), (10, 135), (59, 60), (59, 65), (60, 61), (61, 126), (62, 171), (62, 177), (63, 172), (63, 176), (64, 171), (64, 186), (65, 69), (66, 67), (66, 204), (67, 70), (68, 176), (68, 188), (69, 179), (70, 177), (71, 72), (71, 75), (72, 180), (73, 74), (73, 79), (74, 78), (75, 76), (76, 77), (77, 79), (78, 172), (80, 82), (80, 84), (81, 83), (81, 85), (82, 88), (83, 92), (84, 86), (85, 194), (86, 130), (87, 91), (87, 190), (88, 93), (89, 92), (89, 94), (90, 96), (90, 195), (91, 203), (93, 97), (94, 95), (95, 98), (96, 174), (97, 99), (98, 100), (99, 105), (100, 106), (101, 102), (102, 107), (103, 105), (103, 111), (104, 106), (104, 113), (107, 108), (108, 114), (109, 111), (109, 118), (110, 112), (110, 229), (112, 113), (114, 115), (115, 124), (116, 118), (116, 121), (117, 119), (117, 122), (119, 120), (120, 221), (121, 125), (122, 126), (123, 124), (123, 129), (125, 128), (127, 128), (127, 129), (130, 132), (131, 132), (131, 133), (133, 134), (134, 135), (136, 137), (136, 156), (137, 153), (138, 139), (138, 145), (139, 156), (140, 142), (140, 158), (141, 143), (141, 262), (142, 155), (143, 160), (144, 147), (144, 150), (145, 150), (146, 155), (146, 164), (147, 157), (148, 154), (148, 252), (149, 151), (149, 158), (151, 152), (152, 159), (153, 162), (154, 275), (157, 159), (160, 161), (161, 163), (162, 166), (163, 165), (164, 165), (166, 167), (167, 263), (168, 169), (168, 173), (169, 170), (170, 237), (173, 180), (174, 175), (175, 188), (178, 179), (178, 183), (181, 182), (181, 187), (182, 186), (183, 184), (184, 185), (185, 187), (189, 190), (189, 199), (191, 192), (191, 193), (192, 197), (193, 239), (194, 195), (196, 197), (196, 200), (198, 199), (198, 201), (200, 205), (201, 202), (202, 206), (203, 204), (205, 208), (206, 207), (207, 209), (208, 214), (209, 212), (210, 211), (210, 277), (211, 216), (212, 215), (213, 214), (213, 218), (215, 222), (216, 217), (217, 223), (218, 219), (219, 227), (220, 221), (220, 222), (223, 224), (224, 232), (225, 226), (225, 227), (226, 230), (228, 229), (228, 233), (230, 234), (231, 232), (231, 238), (233, 235), (234, 236), (235, 237), (236, 238), (239, 240), (240, 242), (241, 242), (241, 244), (243, 244), (243, 277), (245, 246), (245, 261), (246, 266), (247, 248), (247, 266), (248, 253), (249, 250), (249, 257), (250, 264), (251, 252), (251, 269), (253, 258), (254, 255), (254, 258), (255, 267), (256, 257), (256, 260), (259, 260), (259, 268), (261, 271), (262, 263), (264, 265), (265, 274), (267, 268), (269, 270), (270, 272), (271, 276), (272, 273), (273, 274), (275, 276)])
me_cylinder_cell_032.attributes.new('sharp_edge', 'BOOLEAN', 'EDGE').data.foreach_set('value', [ (min(e.vertices), max(e.vertices)) in _k for e in me_cylinder_cell_032.edges])
me_cylinder_cell_032.use_remesh_preserve_volume = False
me_cylinder_cell_032.use_remesh_preserve_attributes = False
me_cylinder_cell_032.use_mirror_vertex_groups = False
me_cylinder_cell_032.update()
me_cylinder_cell_031 = bpy.data.meshes.new('Cylinder_cell.031')
me_cylinder_cell_031.from_pydata([(0.0, 0.0, 0.0)], [], [])
me_cylinder_cell_031.use_remesh_preserve_volume = False
me_cylinder_cell_031.use_remesh_preserve_attributes = False
me_cylinder_cell_031.use_mirror_vertex_groups = False
me_cylinder_cell_031.update()
me_cylinder_cell_030 = bpy.data.meshes.new('Cylinder_cell.030')
me_cylinder_cell_030.from_pydata([(0.1293, -0.1789, 0.3116), (0.03541, -0.1881, 0.3116), (-0.0585, -0.1789, 0.3116), (-0.07885, 0.01737, 0.617), (-0.1488, -0.1515, 0.3116), (-0.1305, 0.04497, 0.617), (-0.232, -0.107, 0.3116), (-0.1757, 0.0821, 0.617), (-0.305, -0.04714, 0.3116), (-0.2129, 0.1273, 0.617), (-0.3648, 0.02581, 0.3116), (-0.2405, 0.179, 0.617), (-0.4093, 0.109, 0.3116), (0.4981, 0.1489, -0.3451), (-0.2574, 0.235, 0.617), (-0.4367, 0.1993, 0.3116), (0.03541, -0.06617, 0.5154), (-0.02763, -0.02369, 0.576), (0.1155, -0.1094, 0.4299), (0.2174, -0.1522, 0.3116), (0.2265, -0.168, -0.7554), (-0.4235, 0.1031, -0.6049), (-0.4223, 0.09987, -0.6358), (0.3044, -0.1093, 0.1485), (0.2994, -0.1118, 0.1579), (0.3126, -0.1216, -0.7352), (-0.3786, 0.01664, -0.6726), (0.3796, -0.05095, -0.009994), (0.3879, -0.05923, -0.708), (0.4422, 0.02141, -0.1608), (0.4494, 0.01662, -0.6748), (0.1329, -0.1966, -0.7678), (0.4896, 0.1051, -0.2976), (0.4944, 0.1021, -0.6374), (-0.317, -0.05921, -0.7063), (-0.06203, -0.1966, -0.7674), (-0.1556, -0.168, -0.7546), (0.5006, 0.139, -0.341), (0.5033, 0.146, -0.3735), (0.4995, 0.1185, -0.6301), (-0.2418, -0.1216, -0.734), (0.03541, -0.2063, -0.7718), (-0.2328, -0.1264, -0.7362), (-0.2263, 0.1848, 0.7084), (-0.2452, 0.2399, 0.6931), (-0.1667, 0.09112, 0.6932), (-0.2002, 0.1358, 0.7081), (-0.2121, 0.1582, 0.7083), (-0.1261, 0.05148, 0.6638), (-0.2574, 0.235, 0.617), (-0.4367, 0.1993, 0.3116), (-0.02763, -0.02369, 0.576), (0.03541, -0.06617, 0.5154), (0.1155, -0.1094, 0.4299), (0.2174, -0.1522, 0.3116), (0.2265, -0.168, -0.7554), (0.3126, -0.1216, -0.7352), (-0.4235, 0.1031, -0.6049), (-0.4223, 0.09987, -0.6358), (0.3044, -0.1093, 0.1485), (0.2994, -0.1118, 0.1579), (-0.3786, 0.01664, -0.6726), (0.3796, -0.05095, -0.009994), (0.4422, 0.02141, -0.1608), (0.3879, -0.05923, -0.708), (0.4494, 0.01662, -0.6748), (0.4896, 0.1051, -0.2976), (0.4944, 0.1021, -0.6374), (-0.317, -0.05921, -0.7063), (-0.06203, -0.1966, -0.7674), (-0.1556, -0.168, -0.7546), (0.5006, 0.139, -0.341), (0.5033, 0.146, -0.3735), (0.4995, 0.1185, -0.6301), (-0.2418, -0.1216, -0.734), (-0.2328, -0.1264, -0.7362), (0.1329, -0.1966, -0.7678), (0.03541, -0.2063, -0.7718), (-0.1667, 0.09112, 0.6932), (-0.1261, 0.05148, 0.6638), (-0.2002, 0.1358, 0.7081), (-0.2121, 0.1582, 0.7083), (-0.2263, 0.1848, 0.7084), (-0.07885, 0.01737, 0.617), (-0.2452, 0.2399, 0.6931)], [], [(12, 11, 49, 50), (11, 82, 44, 49), (10, 9, 11, 12), (9, 80, 81, 82, 11), (8, 7, 9, 10), (7, 78, 80, 9), (6, 5, 7, 8), (5, 79, 78, 7), (4, 83, 5, 6), (83, 79, 5), (2, 51, 83, 4), (1, 52, 51, 2), (0, 53, 52, 1), (13, 84, 43, 47, 60, 59, 62, 63, 66, 37), (70, 69, 2, 4), (40, 75, 70, 4, 6), (21, 15, 14, 84, 13), (77, 76, 0, 1), (61, 68, 8, 10), (47, 46, 45, 48, 3, 17, 16, 18, 19, 60), (69, 77, 1, 2), (76, 20, 54, 0), (54, 53, 0), (33, 73, 38, 71, 32), (25, 28, 27, 23), (67, 65, 64, 56, 55, 31, 41, 35, 36, 42), (57, 58, 61, 10, 12), (50, 57, 12), (20, 25, 23, 24, 54), (72, 39, 22, 21, 13), (42, 74, 34, 26, 22, 39, 67), (28, 30, 29, 27), (68, 40, 6, 8), (30, 33, 32, 29), (72, 13, 37)])
_k = set([(3, 17), (3, 48), (14, 15), (14, 84), (15, 21), (16, 17), (16, 18), (18, 19), (19, 60), (20, 25), (20, 76), (21, 22), (22, 26), (23, 24), (23, 27), (24, 54), (25, 28), (26, 34), (27, 29), (28, 30), (29, 32), (30, 33), (31, 41), (31, 55), (32, 71), (33, 73), (34, 74), (35, 36), (35, 41), (36, 42), (37, 66), (37, 72), (38, 71), (38, 73), (39, 67), (39, 72), (40, 68), (40, 75), (42, 74), (43, 47), (43, 84), (44, 49), (44, 82), (45, 46), (45, 48), (46, 47), (49, 50), (50, 57), (51, 52), (51, 83), (52, 53), (53, 54), (55, 56), (56, 64), (57, 58), (58, 61), (59, 60), (59, 62), (61, 68), (62, 63), (63, 66), (64, 65), (65, 67), (69, 70), (69, 77), (70, 75), (76, 77), (78, 79), (78, 80), (79, 83), (80, 81), (81, 82)])
me_cylinder_cell_030.attributes.new('sharp_edge', 'BOOLEAN', 'EDGE').data.foreach_set('value', [ (min(e.vertices), max(e.vertices)) in _k for e in me_cylinder_cell_030.edges])
me_cylinder_cell_030.use_remesh_preserve_volume = False
me_cylinder_cell_030.use_remesh_preserve_attributes = False
me_cylinder_cell_030.use_mirror_vertex_groups = False
me_cylinder_cell_030.update()
me_cylinder_cell_029 = bpy.data.meshes.new('Cylinder_cell.029')
me_cylinder_cell_029.from_pydata([(0.0, 0.0, 0.0)], [], [])
me_cylinder_cell_029.use_remesh_preserve_volume = False
me_cylinder_cell_029.use_remesh_preserve_attributes = False
me_cylinder_cell_029.use_mirror_vertex_groups = False
me_cylinder_cell_029.update()
me_cylinder_cell_028 = bpy.data.meshes.new('Cylinder_cell.028')
me_cylinder_cell_028.from_pydata([(0.0, 0.0, 0.0)], [], [])
me_cylinder_cell_028.use_remesh_preserve_volume = False
me_cylinder_cell_028.use_remesh_preserve_attributes = False
me_cylinder_cell_028.use_mirror_vertex_groups = False
me_cylinder_cell_028.update()
me_cylinder_cell_027 = bpy.data.meshes.new('Cylinder_cell.027')
me_cylinder_cell_027.from_pydata([(0.01967, 0.3039, 0.1556), (0.01967, 0.1211, 0.4609), (0.07792, 0.1154, 0.4609), (0.1136, 0.2946, 0.1556), (0.1339, 0.09838, 0.4609), (0.2039, 0.2672, 0.1556), (0.1856, 0.07079, 0.4609), (0.2871, 0.2228, 0.1556), (0.36, 0.1629, 0.1556), (0.4199, 0.08995, 0.1556), (-0.2789, -0.1775, 0.4609), (-0.4617, -0.1775, 0.1556), (-0.2732, -0.1192, 0.4609), (-0.4525, -0.08357, 0.1556), (-0.2562, -0.06321, 0.4609), (-0.4251, 0.006729, 0.1556), (-0.2286, -0.01159, 0.4609), (-0.3806, 0.08995, 0.1556), (-0.1915, 0.03366, 0.4609), (-0.3207, 0.1629, 0.1556), (-0.1462, 0.07079, 0.4609), (-0.2478, 0.2228, 0.1556), (-0.0946, 0.09839, 0.4609), (-0.1645, 0.2672, 0.1556), (-0.03858, 0.1154, 0.4609), (-0.07424, 0.2946, 0.1556), (0.4829, -0.3199, -0.5009), (-0.4526, -0.2697, 0.1556), (-0.2734, -0.2338, 0.4609), (0.2331, 0.03091, 0.4609), (0.3247, 0.02634, 0.3469), (0.4629, 0.009436, 0.1556), (0.01967, 0.3193, -0.7646), (0.1166, 0.3098, -0.7644), (-0.4527, -0.2714, 0.1388), (-0.468, -0.2745, -0.7889), (0.4328, 0.09858, -0.7702), (0.4708, -0.01161, 0.106), (0.4966, -0.08261, -0.138), (0.5071, -0.08052, -0.7762), (-0.4389, -0.3694, -0.7922), (-0.4395, -0.3677, -0.7754), (0.4645, 0.006773, 0.1487), (0.4788, 0.01269, -0.7731), (0.371, 0.1738, -0.7679), (-0.4397, -0.3658, -0.757), (-0.4775, -0.1775, -0.7854), (0.2098, 0.2815, -0.7649), (0.5072, -0.2745, -0.7832), (0.5027, -0.2736, -0.5076), (0.5167, -0.1775, -0.7797), (0.5098, -0.1775, -0.3678), (0.2957, 0.2356, -0.7661), (-0.2564, 0.2357, -0.7692), (-0.4679, -0.08051, -0.7819), (-0.1705, 0.2815, -0.767), (-0.3317, 0.1739, -0.7719), (-0.4395, 0.01272, -0.7783), (0.4845, -0.3495, -0.786), (0.4881, -0.3229, -0.5302), (0.4915, -0.3116, -0.5247), (-0.07725, 0.3098, -0.7655), (-0.3935, 0.09862, -0.7749), (-0.07097, 0.04135, 0.8301), (0.01967, 0.06815, 0.7777), (0.06923, 0.07166, 0.7275), (-0.02835, 0.0574, 0.8121), (-0.1116, 0.01896, 0.8337), (0.1751, 0.05507, 0.574), (0.1212, 0.06763, 0.66), (-0.1487, -0.009086, 0.8224), (0.23, 0.03281, 0.4681), (-0.182, -0.04272, 0.796), (-0.1883, -0.05127, 0.7869), (-0.2109, -0.08196, 0.7538), (-0.2527, -0.1775, 0.618), (-0.2348, -0.1269, 0.6949), (-0.2617, -0.2257, 0.5357), (-0.468, -0.2745, -0.7889), (-0.4389, -0.3694, -0.7922), (-0.2734, -0.2338, 0.4609), (-0.4526, -0.2697, 0.1556), (0.2331, 0.03091, 0.4609), (0.3247, 0.02634, 0.3469), (0.4629, 0.009436, 0.1556), (0.01967, 0.3193, -0.7646), (0.1166, 0.3098, -0.7644), (0.4328, 0.09858, -0.7702), (0.4788, 0.01269, -0.7731), (0.4645, 0.006773, 0.1487), (0.4708, -0.01161, 0.106), (0.4966, -0.08261, -0.138), (0.5071, -0.08052, -0.7762), (-0.4395, -0.3677, -0.7754), (-0.4527, -0.2714, 0.1388), (-0.4397, -0.3658, -0.757), (0.371, 0.1738, -0.7679), (0.2098, 0.2815, -0.7649), (0.2957, 0.2356, -0.7661), (0.5072, -0.2745, -0.7832), (0.5167, -0.1775, -0.7797), (0.5098, -0.1775, -0.3678), (0.5027, -0.2736, -0.5076), (-0.4775, -0.1775, -0.7854), (-0.2564, 0.2357, -0.7692), (-0.3317, 0.1739, -0.7719), (-0.1705, 0.2815, -0.767), (0.4845, -0.3495, -0.786), (0.4915, -0.3116, -0.5247), (0.4881, -0.3229, -0.5302), (-0.07725, 0.3098, -0.7655), (-0.3935, 0.09862, -0.7749), (-0.4395, 0.01272, -0.7783), (-0.4679, -0.08051, -0.7819), (0.01967, 0.06815, 0.7777), (0.06923, 0.07166, 0.7275), (-0.1116, 0.01896, 0.8337), (-0.07097, 0.04135, 0.8301), (-0.02835, 0.0574, 0.8121), (-0.1487, -0.009086, 0.8224), (0.1751, 0.05507, 0.574), (0.1212, 0.06763, 0.66), (-0.182, -0.04272, 0.796), (0.23, 0.03281, 0.4681), (-0.1883, -0.05127, 0.7869), (-0.2109, -0.08196, 0.7538), (-0.2348, -0.1269, 0.6949), (-0.2527, -0.1775, 0.618), (-0.2617, -0.2257, 0.5357)], [], [(25, 24, 1, 0), (24, 118, 114, 1), (23, 22, 24, 25), (22, 117, 118, 24), (21, 20, 22, 23), (20, 116, 117, 22), (19, 18, 20, 21), (18, 119, 116, 20), (17, 16, 18, 19), (16, 122, 119, 18), (15, 14, 16, 17), (14, 125, 124, 122, 16), (13, 12, 14, 15), (12, 126, 125, 14), (11, 10, 12, 13), (10, 127, 126, 12), (9, 83, 84), (8, 82, 83, 9), (7, 6, 82, 8), (6, 120, 123, 82), (5, 4, 6, 7), (4, 121, 120, 6), (3, 2, 4, 5), (2, 115, 121, 4), (0, 1, 2, 3), (1, 114, 115, 2), (79, 78, 103, 113, 112, 111, 105, 104, 106, 110, 32, 86, 97, 98, 96, 87, 88, 92, 100, 99, 107), (26, 109, 60), (26, 95, 93, 79, 107, 109), (26, 128, 28, 27, 94, 95), (36, 44, 8, 9), (85, 61, 25, 0), (81, 80, 10, 11), (43, 36, 9, 84, 42), (90, 89, 31, 30, 29, 71, 68, 69, 65, 64, 66, 73, 74, 76, 75, 128, 26), (102, 108, 59, 58, 48), (46, 35, 34, 81, 11), (44, 52, 7, 8), (66, 63, 67, 70, 72, 73), (57, 54, 13, 15), (48, 50, 101, 102), (33, 85, 0, 3), (35, 40, 41, 45, 34), (52, 47, 5, 7), (50, 39, 91, 101), (56, 62, 17, 19), (54, 46, 11, 13), (47, 33, 3, 5), (53, 56, 19, 21), (80, 77, 127, 10), (55, 53, 21, 23), (62, 57, 15, 17), (39, 43, 42, 37, 91), (61, 55, 23, 25), (38, 90, 26, 60, 49, 51)])
_k = set([(27, 28), (27, 94), (28, 128), (29, 30), (29, 71), (30, 31), (31, 89), (32, 86), (32, 110), (33, 47), (33, 85), (34, 45), (34, 81), (35, 40), (35, 46), (36, 43), (36, 44), (37, 42), (37, 91), (38, 51), (38, 90), (39, 43), (39, 50), (40, 41), (41, 45), (42, 84), (44, 52), (46, 54), (47, 52), (48, 50), (48, 58), (49, 51), (49, 60), (53, 55), (53, 56), (54, 57), (55, 61), (56, 62), (57, 62), (58, 59), (59, 108), (60, 109), (61, 85), (63, 66), (63, 67), (64, 65), (64, 66), (65, 69), (67, 70), (68, 69), (68, 71), (70, 72), (72, 73), (73, 74), (74, 76), (75, 76), (75, 128), (77, 80), (77, 127), (78, 79), (78, 103), (79, 93), (80, 81), (82, 83), (82, 123), (83, 84), (86, 97), (87, 88), (87, 96), (88, 92), (89, 90), (91, 101), (92, 100), (93, 95), (94, 95), (96, 98), (97, 98), (99, 100), (99, 107), (101, 102), (102, 108), (103, 113), (104, 105), (104, 106), (105, 111), (106, 110), (107, 109), (111, 112), (112, 113), (114, 115), (114, 118), (115, 121), (116, 117), (116, 119), (117, 118), (119, 122), (120, 121), (120, 123), (122, 124), (124, 125), (125, 126), (126, 127)])
me_cylinder_cell_027.attributes.new('sharp_edge', 'BOOLEAN', 'EDGE').data.foreach_set('value', [ (min(e.vertices), max(e.vertices)) in _k for e in me_cylinder_cell_027.edges])
me_cylinder_cell_027.use_remesh_preserve_volume = False
me_cylinder_cell_027.use_remesh_preserve_attributes = False
me_cylinder_cell_027.use_mirror_vertex_groups = False
me_cylinder_cell_027.update()
me_cylinder_cell_026 = bpy.data.meshes.new('Cylinder_cell.026')
me_cylinder_cell_026.from_pydata([(0.0, 0.0, 0.0)], [], [])
me_cylinder_cell_026.use_remesh_preserve_volume = False
me_cylinder_cell_026.use_remesh_preserve_attributes = False
me_cylinder_cell_026.use_mirror_vertex_groups = False
me_cylinder_cell_026.update()
me_cylinder_cell_025 = bpy.data.meshes.new('Cylinder_cell.025')
me_cylinder_cell_025.from_pydata([(0.0, 0.0, 0.0)], [], [])
me_cylinder_cell_025.use_remesh_preserve_volume = False
me_cylinder_cell_025.use_remesh_preserve_attributes = False
me_cylinder_cell_025.use_mirror_vertex_groups = False
me_cylinder_cell_025.update()
me_cylinder_cell_024 = bpy.data.meshes.new('Cylinder_cell.024')
me_cylinder_cell_024.from_pydata([(-0.008799, 0.5131, -0.5278), (0.09144, 0.5032, -0.5278), (0.3545, -0.3641, -0.5278), (0.2767, -0.428, -0.5278), (0.1878, -0.4754, -0.5278), (0.09144, -0.5047, -0.5278), (-0.0088, -0.5146, -0.5278), (-0.109, -0.5047, -0.5278), (-0.2054, -0.4754, -0.5278), (-0.2943, -0.428, -0.5278), (-0.3721, -0.3641, -0.5278), (-0.436, -0.2862, -0.5278), (-0.4835, -0.1974, -0.5278), (-0.5128, -0.101, -0.5278), (-0.5226, -0.000731, -0.5278), (-0.5128, 0.09951, -0.5278), (-0.4835, 0.1959, -0.5278), (-0.436, 0.2847, -0.5278), (-0.3721, 0.3626, -0.5278), (-0.2943, 0.4265, -0.5278), (-0.2054, 0.474, -0.5278), (-0.109, 0.5032, -0.5278), (-0.008799, 0.4961, 0.4861), (0.08813, 0.4865, 0.4864), (-0.4965, -0.09774, 0.4616), (0.4044, 0.2753, 0.4807), (0.4142, 0.2819, -0.2247), (0.4787, 0.09623, 0.4747), (0.49, 0.09848, -0.2139), (0.1823, -0.462, 0.3388), (-0.467, -0.1934, 0.4583), (0.4503, 0.1894, 0.4779), (0.4609, 0.1938, -0.2046), (0.3425, 0.3506, 0.4831), (0.3515, 0.3596, -0.2736), (0.2684, -0.4156, 0.359), (-0.4716, -0.1799, 0.4588), (-0.506, -0.000731, 0.465), (-0.4228, -0.2774, 0.4213), (0.1813, 0.4583, 0.486), (0.1873, 0.4728, -0.4503), (0.4828, -0.05706, 0.4692), (0.4788, -0.09772, 0.4676), (0.4917, -0.1003, -0.3186), (0.4883, -0.0007315, 0.4713), (0.5004, -0.0007315, -0.2523), (0.2672, 0.4124, 0.4848), (0.275, 0.424, -0.3496), (0.3437, -0.3532, 0.3863), (0.4052, -0.2774, 0.4194), (0.4171, -0.2878, -0.5278), (0.08865, -0.4906, 0.3264), (0.4507, -0.191, 0.4572), (0.4641, -0.1966, -0.4105), (-0.2849, 0.4124, 0.4813), (-0.4964, 0.09625, 0.4686), (-0.1989, 0.4583, 0.4836), (-0.3602, 0.3507, 0.4786), (-0.3613, -0.3532, 0.3878), (-0.1062, -0.4906, 0.3268), (-0.468, 0.1895, 0.4721), (-0.1999, -0.462, 0.3396), (0.4556, -0.1742, 0.4646), (-0.1057, 0.4866, 0.4852), (-0.422, 0.2754, 0.4755), (-0.286, -0.4156, 0.3602), (0.1264, 0.4926, -0.5278), (-0.0088, -0.5003, 0.3224), (-0.008799, 0.4961, 0.4861), (-0.1057, 0.4866, 0.4852), (0.08813, 0.4865, 0.4864), (-0.4965, -0.09774, 0.4616), (-0.4716, -0.1799, 0.4588), (0.4044, 0.2753, 0.4807), (0.4503, 0.1894, 0.4779), (0.4787, 0.09623, 0.4747), (0.49, 0.09848, -0.2139), (0.4609, 0.1938, -0.2046), (-0.467, -0.1934, 0.4583), (0.2684, -0.4156, 0.359), (0.1823, -0.462, 0.3388), (0.4171, -0.2878, -0.5278), (0.4641, -0.1966, -0.4105), (-0.4228, -0.2774, 0.4213), (0.4142, 0.2819, -0.2247), (0.3515, 0.3596, -0.2736), (0.275, 0.424, -0.3496), (-0.506, -0.000731, 0.465), (0.3425, 0.3506, 0.4831), (0.4883, -0.0007315, 0.4713), (0.4788, -0.09772, 0.4676), (0.4828, -0.05706, 0.4692), (0.4917, -0.1003, -0.3186), (0.5004, -0.0007315, -0.2523), (0.2672, 0.4124, 0.4848), (0.1813, 0.4583, 0.486), (0.1873, 0.4728, -0.4503), (0.4052, -0.2774, 0.4194), (0.3437, -0.3532, 0.3863), (0.08865, -0.4906, 0.3264), (0.4507, -0.191, 0.4572), (-0.2849, 0.4124, 0.4813), (-0.3602, 0.3507, 0.4786), (-0.4964, 0.09625, 0.4686), (-0.3613, -0.3532, 0.3878), (-0.468, 0.1895, 0.4721), (0.1264, 0.4926, -0.5278), (-0.1999, -0.462, 0.3396), (-0.1062, -0.4906, 0.3268), (-0.1989, 0.4583, 0.4836), (0.4556, -0.1742, 0.4646), (-0.286, -0.4156, 0.3602), (-0.422, 0.2754, 0.4755), (-0.0088, -0.5003, 0.3224)], [], [(21, 69, 68, 0), (20, 109, 69, 21), (19, 101, 109, 20), (18, 102, 101, 19), (17, 112, 102, 18), (16, 105, 112, 17), (15, 103, 105, 16), (14, 87, 103, 15), (13, 71, 87, 14), (12, 78, 72, 71, 13), (11, 83, 78, 12), (10, 104, 83, 11), (9, 111, 104, 10), (8, 107, 111, 9), (7, 108, 107, 8), (6, 113, 108, 7), (5, 99, 113, 6), (4, 80, 99, 5), (3, 79, 80, 4), (2, 98, 79, 3), (1, 70, 95, 96, 106), (0, 68, 70, 1), (21, 0, 1, 106, 81, 2, 3, 4, 5, 6, 7, 8, 9, 10, 11, 12, 13, 14, 15, 16, 17, 18, 19, 20), (84, 85, 88, 73), (36, 30, 110, 90, 91), (32, 84, 73, 74), (53, 92, 42, 62, 52), (85, 86, 94, 88), (92, 93, 89, 41, 42), (48, 49, 100, 110, 30, 38, 58, 65, 61, 59, 67, 51, 29, 35), (86, 96, 95, 94), (93, 28, 75, 89), (81, 97, 98, 2), (50, 66, 40, 47, 34, 26, 77, 76, 45, 43, 82), (81, 53, 52, 97), (28, 32, 74, 75), (36, 91, 44, 27, 31, 25, 33, 46, 39, 23, 22, 63, 56, 54, 57, 64, 60, 55, 37, 24)])
_k = set([(22, 23), (22, 63), (23, 39), (24, 36), (24, 37), (25, 31), (25, 33), (26, 34), (26, 77), (27, 31), (27, 44), (28, 32), (28, 93), (29, 35), (29, 51), (30, 36), (30, 38), (32, 84), (33, 46), (34, 47), (35, 48), (37, 55), (38, 58), (39, 46), (40, 47), (40, 66), (41, 42), (41, 89), (42, 62), (43, 45), (43, 82), (44, 91), (45, 76), (48, 49), (49, 100), (50, 66), (50, 82), (51, 67), (52, 62), (52, 97), (53, 81), (53, 92), (54, 56), (54, 57), (55, 60), (56, 63), (57, 64), (58, 65), (59, 61), (59, 67), (60, 64), (61, 65), (68, 69), (68, 70), (69, 109), (70, 95), (71, 72), (71, 87), (72, 78), (73, 74), (73, 88), (74, 75), (75, 89), (76, 77), (78, 83), (79, 80), (79, 98), (80, 99), (81, 106), (83, 104), (84, 85), (85, 86), (86, 96), (87, 103), (88, 94), (90, 91), (90, 110), (92, 93), (94, 95), (96, 106), (97, 98), (99, 113), (100, 110), (101, 102), (101, 109), (102, 112), (103, 105), (104, 111), (105, 112), (107, 108), (107, 111), (108, 113)])
me_cylinder_cell_024.attributes.new('sharp_edge', 'BOOLEAN', 'EDGE').data.foreach_set('value', [ (min(e.vertices), max(e.vertices)) in _k for e in me_cylinder_cell_024.edges])
me_cylinder_cell_024.use_remesh_preserve_volume = False
me_cylinder_cell_024.use_remesh_preserve_attributes = False
me_cylinder_cell_024.use_mirror_vertex_groups = False
me_cylinder_cell_024.update()
me_cylinder_cell_023 = bpy.data.meshes.new('Cylinder_cell.023')
me_cylinder_cell_023.from_pydata([(0.0, 0.0, 0.0)], [], [])
me_cylinder_cell_023.use_remesh_preserve_volume = False
me_cylinder_cell_023.use_remesh_preserve_attributes = False
me_cylinder_cell_023.use_mirror_vertex_groups = False
me_cylinder_cell_023.update()
me_cylinder_cell_022 = bpy.data.meshes.new('Cylinder_cell.022')
me_cylinder_cell_022.from_pydata([(0.0, 0.0, 0.0)], [], [])
me_cylinder_cell_022.use_remesh_preserve_volume = False
me_cylinder_cell_022.use_remesh_preserve_attributes = False
me_cylinder_cell_022.use_mirror_vertex_groups = False
me_cylinder_cell_022.update()
me_cylinder_cell_021 = bpy.data.meshes.new('Cylinder_cell.021')
me_cylinder_cell_021.from_pydata([(0.0, 0.0, 0.0)], [], [])
me_cylinder_cell_021.use_remesh_preserve_volume = False
me_cylinder_cell_021.use_remesh_preserve_attributes = False
me_cylinder_cell_021.use_mirror_vertex_groups = False
me_cylinder_cell_021.update()
me_cylinder_cell_020 = bpy.data.meshes.new('Cylinder_cell.020')
me_cylinder_cell_020.from_pydata([(0.0, 0.0, 0.0)], [], [])
me_cylinder_cell_020.use_remesh_preserve_volume = False
me_cylinder_cell_020.use_remesh_preserve_attributes = False
me_cylinder_cell_020.use_mirror_vertex_groups = False
me_cylinder_cell_020.update()
me_cylinder_cell_019 = bpy.data.meshes.new('Cylinder_cell.019')
me_cylinder_cell_019.from_pydata([(0.0, 0.0, 0.0)], [], [])
me_cylinder_cell_019.use_remesh_preserve_volume = False
me_cylinder_cell_019.use_remesh_preserve_attributes = False
me_cylinder_cell_019.use_mirror_vertex_groups = False
me_cylinder_cell_019.update()
me_cylinder_cell_018 = bpy.data.meshes.new('Cylinder_cell.018')
me_cylinder_cell_018.from_pydata([(-0.2045, 0.3098, -0.1012), (-0.1157, 0.2623, -0.1012), (-0.03785, 0.1984, -0.1012), (0.02605, 0.1206, -0.1012), (0.07353, 0.03173, -0.1012), (0.1028, -0.06466, -0.1012), (0.1126, -0.1649, -0.1012), (0.1028, -0.2651, -0.1012), (0.07353, -0.3615, -0.1012), (-0.04083, 0.1955, 0.15), (0.09766, -0.06568, 0.2096), (0.09939, -0.2645, 0.1048), (0.07177, -0.3608, 0.01279), (0.02187, 0.1178, 0.1988), (-0.205, 0.3087, -0.02666), (0.1081, -0.1649, 0.1711), (0.06858, 0.02968, 0.2189), (-0.1173, 0.2599, 0.07396), (0.02627, -0.45, -0.1012), (-0.2636, 0.3277, -0.1012), (0.09766, -0.06568, 0.2096), (0.1081, -0.1649, 0.1711), (0.02187, 0.1178, 0.1988), (0.06858, 0.02968, 0.2189), (0.09939, -0.2645, 0.1048), (0.07177, -0.3608, 0.01279), (-0.04083, 0.1955, 0.15), (-0.205, 0.3087, -0.02666), (-0.1173, 0.2599, 0.07396), (0.02627, -0.45, -0.1012), (-0.2636, 0.3277, -0.1012)], [], [(8, 25, 29), (7, 24, 25, 8), (6, 21, 24, 7), (5, 20, 21, 6), (4, 23, 20, 5), (3, 22, 23, 4), (2, 26, 22, 3), (1, 28, 26, 2), (0, 27, 28, 1), (30, 27, 0), (29, 30, 0, 1, 2, 3, 4, 5, 6, 7, 8), (19, 18, 12, 11, 15, 10, 16, 13, 9, 17, 14)])
_k = set([(9, 13), (9, 17), (10, 15), (10, 16), (11, 12), (11, 15), (12, 18), (13, 16), (14, 17), (14, 19), (18, 19), (20, 21), (20, 23), (21, 24), (22, 23), (22, 26), (24, 25), (25, 29), (26, 28), (27, 28), (27, 30), (29, 30)])
me_cylinder_cell_018.attributes.new('sharp_edge', 'BOOLEAN', 'EDGE').data.foreach_set('value', [ (min(e.vertices), max(e.vertices)) in _k for e in me_cylinder_cell_018.edges])
me_cylinder_cell_018.use_remesh_preserve_volume = False
me_cylinder_cell_018.use_remesh_preserve_attributes = False
me_cylinder_cell_018.use_mirror_vertex_groups = False
me_cylinder_cell_018.update()
me_cylinder_cell_017 = bpy.data.meshes.new('Cylinder_cell.017')
me_cylinder_cell_017.from_pydata([(0.0, 0.0, 0.0)], [], [])
me_cylinder_cell_017.use_remesh_preserve_volume = False
me_cylinder_cell_017.use_remesh_preserve_attributes = False
me_cylinder_cell_017.use_mirror_vertex_groups = False
me_cylinder_cell_017.update()
me_cylinder_cell_016 = bpy.data.meshes.new('Cylinder_cell.016')
me_cylinder_cell_016.from_pydata([(0.0, 0.0, 0.0)], [], [])
me_cylinder_cell_016.use_remesh_preserve_volume = False
me_cylinder_cell_016.use_remesh_preserve_attributes = False
me_cylinder_cell_016.use_mirror_vertex_groups = False
me_cylinder_cell_016.update()
me_cylinder_cell_015 = bpy.data.meshes.new('Cylinder_cell.015')
me_cylinder_cell_015.from_pydata([(0.0, 0.0, 0.0)], [], [])
me_cylinder_cell_015.use_remesh_preserve_volume = False
me_cylinder_cell_015.use_remesh_preserve_attributes = False
me_cylinder_cell_015.use_mirror_vertex_groups = False
me_cylinder_cell_015.update()
me_cylinder_cell_014 = bpy.data.meshes.new('Cylinder_cell.014')
me_cylinder_cell_014.from_pydata([(0.0, 0.0, 0.0)], [], [])
me_cylinder_cell_014.use_remesh_preserve_volume = False
me_cylinder_cell_014.use_remesh_preserve_attributes = False
me_cylinder_cell_014.use_mirror_vertex_groups = False
me_cylinder_cell_014.update()
me_cylinder_cell_013 = bpy.data.meshes.new('Cylinder_cell.013')
me_cylinder_cell_013.from_pydata([(0.0, 0.0, 0.0)], [], [])
me_cylinder_cell_013.use_remesh_preserve_volume = False
me_cylinder_cell_013.use_remesh_preserve_attributes = False
me_cylinder_cell_013.use_mirror_vertex_groups = False
me_cylinder_cell_013.update()
me_cylinder_cell_012 = bpy.data.meshes.new('Cylinder_cell.012')
me_cylinder_cell_012.from_pydata([(0.0, 0.0, 0.0)], [], [])
me_cylinder_cell_012.use_remesh_preserve_volume = False
me_cylinder_cell_012.use_remesh_preserve_attributes = False
me_cylinder_cell_012.use_mirror_vertex_groups = False
me_cylinder_cell_012.update()
me_cylinder_cell_010 = bpy.data.meshes.new('Cylinder_cell.010')
me_cylinder_cell_010.from_pydata([(0.0, 0.0, 0.0)], [], [])
me_cylinder_cell_010.use_remesh_preserve_volume = False
me_cylinder_cell_010.use_remesh_preserve_attributes = False
me_cylinder_cell_010.use_mirror_vertex_groups = False
me_cylinder_cell_010.update()
me_cylinder_cell_009 = bpy.data.meshes.new('Cylinder_cell.009')
me_cylinder_cell_009.from_pydata([(0.0, 0.0, 0.0)], [], [])
me_cylinder_cell_009.use_remesh_preserve_volume = False
me_cylinder_cell_009.use_remesh_preserve_attributes = False
me_cylinder_cell_009.use_mirror_vertex_groups = False
me_cylinder_cell_009.update()
me_cylinder_cell_008 = bpy.data.meshes.new('Cylinder_cell.008')
me_cylinder_cell_008.from_pydata([(0.0, 0.0, 0.0)], [], [])
me_cylinder_cell_008.use_remesh_preserve_volume = False
me_cylinder_cell_008.use_remesh_preserve_attributes = False
me_cylinder_cell_008.use_mirror_vertex_groups = False
me_cylinder_cell_008.update()
me_cylinder_cell_007 = bpy.data.meshes.new('Cylinder_cell.007')
me_cylinder_cell_007.from_pydata([(0.0, 0.0, 0.0)], [], [])
me_cylinder_cell_007.use_remesh_preserve_volume = False
me_cylinder_cell_007.use_remesh_preserve_attributes = False
me_cylinder_cell_007.use_mirror_vertex_groups = False
me_cylinder_cell_007.update()
me_cylinder_cell_006 = bpy.data.meshes.new('Cylinder_cell.006')
me_cylinder_cell_006.from_pydata([(0.0, 0.0, 0.0)], [], [])
me_cylinder_cell_006.use_remesh_preserve_volume = False
me_cylinder_cell_006.use_remesh_preserve_attributes = False
me_cylinder_cell_006.use_mirror_vertex_groups = False
me_cylinder_cell_006.update()
me_cylinder_cell_005 = bpy.data.meshes.new('Cylinder_cell.005')
me_cylinder_cell_005.from_pydata([(-0.007184, -0.1316, -0.2891), (0.0001738, 0.1058, 0.3649), (-0.01617, 0.1625, 0.3167), (-0.01888, 0.1719, 0.3074), (0.004805, 0.1067, 0.08331), (0.006483, -0.08328, -0.01874), (0.01088, -0.08415, -0.2861), (0.01114, 0.0119, 0.2627), (0.018, 0.0119, -0.1463), (-0.005518, -0.1382, -0.2863), (-0.003716, -0.1335, -0.3084), (0.0001738, 0.1058, 0.3649), (-0.01617, 0.1625, 0.3167), (-0.01888, 0.1719, 0.3074), (0.004805, 0.1067, 0.08331), (0.018, 0.0119, -0.1463), (0.006483, -0.08328, -0.01874), (0.01114, 0.0119, 0.2627), (0.01088, -0.08415, -0.2861), (-0.003716, -0.1335, -0.3084), (-0.005518, -0.1382, -0.2863)], [], [(0, 10, 20), (14, 3, 2, 11), (18, 15, 17, 16), (12, 13, 0), (15, 14, 11, 17), (16, 9, 19, 18), (13, 4, 8, 6, 10, 0), (20, 5, 7, 1, 12, 0)])
_k = set([(1, 7), (1, 12), (2, 3), (2, 11), (3, 14), (4, 8), (4, 13), (5, 7), (5, 20), (6, 8), (6, 10), (9, 16), (9, 19), (10, 20), (11, 17), (12, 13), (14, 15), (15, 18), (16, 17), (18, 19)])
me_cylinder_cell_005.attributes.new('sharp_edge', 'BOOLEAN', 'EDGE').data.foreach_set('value', [ (min(e.vertices), max(e.vertices)) in _k for e in me_cylinder_cell_005.edges])
me_cylinder_cell_005.use_remesh_preserve_volume = False
me_cylinder_cell_005.use_remesh_preserve_attributes = False
me_cylinder_cell_005.use_mirror_vertex_groups = False
me_cylinder_cell_005.update()
me_cylinder_cell_004 = bpy.data.meshes.new('Cylinder_cell.004')
me_cylinder_cell_004.from_pydata([(0.0, 0.0, 0.0)], [], [])
me_cylinder_cell_004.use_remesh_preserve_volume = False
me_cylinder_cell_004.use_remesh_preserve_attributes = False
me_cylinder_cell_004.use_mirror_vertex_groups = False
me_cylinder_cell_004.update()
me_cylinder_cell_003 = bpy.data.meshes.new('Cylinder_cell.003')
me_cylinder_cell_003.from_pydata([(0.0, 0.0, 0.0)], [], [])
me_cylinder_cell_003.use_remesh_preserve_volume = False
me_cylinder_cell_003.use_remesh_preserve_attributes = False
me_cylinder_cell_003.use_mirror_vertex_groups = False
me_cylinder_cell_003.update()
me_cylinder_cell_002 = bpy.data.meshes.new('Cylinder_cell.002')
me_cylinder_cell_002.from_pydata([(0.0, 0.0, 0.0)], [], [])
me_cylinder_cell_002.use_remesh_preserve_volume = False
me_cylinder_cell_002.use_remesh_preserve_attributes = False
me_cylinder_cell_002.use_mirror_vertex_groups = False
me_cylinder_cell_002.update()
me_cylinder_cell_001 = bpy.data.meshes.new('Cylinder_cell.001')
me_cylinder_cell_001.from_pydata([(0.0, 0.0, 0.0)], [], [])
me_cylinder_cell_001.use_remesh_preserve_volume = False
me_cylinder_cell_001.use_remesh_preserve_attributes = False
me_cylinder_cell_001.use_mirror_vertex_groups = False
me_cylinder_cell_001.update()
me_cylinder_cell_000 = bpy.data.meshes.new('Cylinder_cell.000')
me_cylinder_cell_000.from_pydata([(-0.08681, -0.02719, 0.06357), (0.07523, -0.04734, 0.06357), (-0.01671, 0.05673, -0.09143), (-0.0524, 0.05243, -0.07684), (-0.08616, 0.04071, -0.05023), (-0.1164, 0.02228, -0.01309), (-0.1419, -0.001768, 0.03247), (-0.1538, -0.01887, 0.06357), (0.03004, -0.01409, 0.01731), (0.06968, -0.04057, 0.0534), (0.007123, -0.007133, 0.01044), (0.05117, -0.02538, 0.03181), (-0.06347, -0.01409, 0.03677), (-0.01671, -0.004786, 0.01147), (-0.04055, -0.007133, 0.02036), (0.1431, -0.05578, 0.06357), (0.01914, 0.05329, -0.09311), (0.1106, 0.000356, -0.0236), (0.08435, 0.02429, -0.05816), (0.05339, 0.04227, -0.0818), (0.1311, -0.02823, 0.01996)], [], [(17, 20, 15, 1, 9, 11, 8, 10, 13, 14, 12, 0, 7, 6, 5, 4, 3, 2, 16, 19, 18)])
me_cylinder_cell_000.use_remesh_preserve_volume = False
me_cylinder_cell_000.use_remesh_preserve_attributes = False
me_cylinder_cell_000.use_mirror_vertex_groups = False
me_cylinder_cell_000.update()
me_cylinder_cell_011 = bpy.data.meshes.new('Cylinder_cell.011')
me_cylinder_cell_011.from_pydata([(0.0, 0.0, 0.0)], [], [])
me_cylinder_cell_011.use_remesh_preserve_volume = False
me_cylinder_cell_011.use_remesh_preserve_attributes = False
me_cylinder_cell_011.use_mirror_vertex_groups = False
me_cylinder_cell_011.update()

# ---- objects
ob_cylinder_cell_040 = bpy.data.objects.new('Cylinder_cell.040', me_cylinder_cell_040)
ob_cylinder_cell_039 = bpy.data.objects.new('Cylinder_cell.039', me_cylinder_cell_039)
ob_cylinder_cell_038 = bpy.data.objects.new('Cylinder_cell.038', me_cylinder_cell_038)
ob_cylinder_cell_037 = bpy.data.objects.new('Cylinder_cell.037', me_cylinder_cell_037)
ob_cylinder_cell_036 = bpy.data.objects.new('Cylinder_cell.036', me_cylinder_cell_036)
ob_cylinder_cell_035 = bpy.data.objects.new('Cylinder_cell.035', me_cylinder_cell_035)
ob_cylinder_cell_034 = bpy.data.objects.new('Cylinder_cell.034', me_cylinder_cell_034)
ob_cylinder_cell_033 = bpy.data.objects.new('Cylinder_cell.033', me_cylinder_cell_033)
ob_cylinder_cell_032 = bpy.data.objects.new('Cylinder_cell.032', me_cylinder_cell_032)
ob_cylinder_cell_031 = bpy.data.objects.new('Cylinder_cell.031', me_cylinder_cell_031)
ob_cylinder_cell_030 = bpy.data.objects.new('Cylinder_cell.030', me_cylinder_cell_030)
ob_cylinder_cell_029 = bpy.data.objects.new('Cylinder_cell.029', me_cylinder_cell_029)
ob_cylinder_cell_028 = bpy.data.objects.new('Cylinder_cell.028', me_cylinder_cell_028)
ob_cylinder_cell_027 = bpy.data.objects.new('Cylinder_cell.027', me_cylinder_cell_027)
ob_cylinder_cell_026 = bpy.data.objects.new('Cylinder_cell.026', me_cylinder_cell_026)
ob_cylinder_cell_025 = bpy.data.objects.new('Cylinder_cell.025', me_cylinder_cell_025)
ob_cylinder_cell_024 = bpy.data.objects.new('Cylinder_cell.024', me_cylinder_cell_024)
ob_cylinder_cell_023 = bpy.data.objects.new('Cylinder_cell.023', me_cylinder_cell_023)
ob_cylinder_cell_022 = bpy.data.objects.new('Cylinder_cell.022', me_cylinder_cell_022)
ob_cylinder_cell_021 = bpy.data.objects.new('Cylinder_cell.021', me_cylinder_cell_021)
ob_cylinder_cell_020 = bpy.data.objects.new('Cylinder_cell.020', me_cylinder_cell_020)
ob_cylinder_cell_019 = bpy.data.objects.new('Cylinder_cell.019', me_cylinder_cell_019)
ob_cylinder_cell_018 = bpy.data.objects.new('Cylinder_cell.018', me_cylinder_cell_018)
ob_cylinder_cell_017 = bpy.data.objects.new('Cylinder_cell.017', me_cylinder_cell_017)
ob_cylinder_cell_016 = bpy.data.objects.new('Cylinder_cell.016', me_cylinder_cell_016)
ob_cylinder_cell_015 = bpy.data.objects.new('Cylinder_cell.015', me_cylinder_cell_015)
ob_cylinder_cell_014 = bpy.data.objects.new('Cylinder_cell.014', me_cylinder_cell_014)
ob_cylinder_cell_013 = bpy.data.objects.new('Cylinder_cell.013', me_cylinder_cell_013)
ob_cylinder_cell_012 = bpy.data.objects.new('Cylinder_cell.012', me_cylinder_cell_012)
ob_cylinder_cell_011 = bpy.data.objects.new('Cylinder_cell.011', me_cylinder_cell_010)
ob_cylinder_cell_010 = bpy.data.objects.new('Cylinder_cell.010', me_cylinder_cell_009)
ob_cylinder_cell_009 = bpy.data.objects.new('Cylinder_cell.009', me_cylinder_cell_008)
ob_cylinder_cell_008 = bpy.data.objects.new('Cylinder_cell.008', me_cylinder_cell_007)
ob_cylinder_cell_007 = bpy.data.objects.new('Cylinder_cell.007', me_cylinder_cell_006)
ob_cylinder_cell_006 = bpy.data.objects.new('Cylinder_cell.006', me_cylinder_cell_005)
ob_cylinder_cell_005 = bpy.data.objects.new('Cylinder_cell.005', me_cylinder_cell_004)
ob_cylinder_cell_004 = bpy.data.objects.new('Cylinder_cell.004', me_cylinder_cell_003)
ob_cylinder_cell_003 = bpy.data.objects.new('Cylinder_cell.003', me_cylinder_cell_002)
ob_cylinder_cell_002 = bpy.data.objects.new('Cylinder_cell.002', me_cylinder_cell_001)
ob_cylinder_cell_001 = bpy.data.objects.new('Cylinder_cell.001', me_cylinder_cell_000)
ob_cylinder_cell = bpy.data.objects.new('Cylinder_cell', me_cylinder_cell_011)

# ---- transforms, parenting, visibility, modifiers, constraints
ob_cylinder_cell_040.location = (-0.9239, -0.3827, -0.4692)
ob_cylinder_cell_040.lineart.crease_threshold = 0.0
ob_cylinder_cell_039.location = (2.328e-10, 0.0, 1.531)
ob_cylinder_cell_039.lineart.crease_threshold = 0.0
ob_cylinder_cell_038.location = (-0.005567, -0.007282, 2.12)
ob_cylinder_cell_038.lineart.crease_threshold = 0.0
ob_cylinder_cell_037.location = (1.49e-08, 5.96e-08, -0.4692)
ob_cylinder_cell_037.lineart.crease_threshold = 0.0
ob_cylinder_cell_036.location = (-0.9239, -0.3827, -0.4692)
ob_cylinder_cell_036.lineart.crease_threshold = 0.0
ob_cylinder_cell_035.location = (1.49e-08, 5.96e-08, 1.531)
ob_cylinder_cell_035.lineart.crease_threshold = 0.0
ob_cylinder_cell_034.location = (-0.9239, -0.3827, -0.4692)
ob_cylinder_cell_034.lineart.crease_threshold = 0.0
ob_cylinder_cell_033.location = (0.0, 0.0, 1.531)
ob_cylinder_cell_033.lineart.crease_threshold = 0.0
ob_cylinder_cell_032.location = (0.05798, -0.01902, 1.548)
ob_cylinder_cell_032.lineart.crease_threshold = 0.0
ob_cylinder_cell_031.location = (-0.9239, -0.3827, -0.4692)
ob_cylinder_cell_031.lineart.crease_threshold = 0.0
ob_cylinder_cell_030.location = (-0.03542, -0.2932, 0.7162)
ob_cylinder_cell_030.lineart.crease_threshold = 0.0
ob_cylinder_cell_029.location = (0.0, 0.0, 1.531)
ob_cylinder_cell_029.lineart.crease_threshold = 0.0
ob_cylinder_cell_028.location = (-0.9239, -0.3827, -0.4692)
ob_cylinder_cell_028.lineart.crease_threshold = 0.0
ob_cylinder_cell_027.location = (-0.01967, 0.1775, 0.8722)
ob_cylinder_cell_027.lineart.crease_threshold = 0.0
ob_cylinder_cell_026.location = (0.0, 0.0, 1.531)
ob_cylinder_cell_026.lineart.crease_threshold = 0.0
ob_cylinder_cell_025.location = (-0.9239, -0.3827, -0.4692)
ob_cylinder_cell_025.lineart.crease_threshold = 0.0
ob_cylinder_cell_024.location = (0.008799, 0.0007317, -0.3802)
ob_cylinder_cell_024.lineart.crease_threshold = 0.0
ob_cylinder_cell_023.location = (0.0, 0.0, 1.531)
ob_cylinder_cell_023.lineart.crease_threshold = 0.0
ob_cylinder_cell_022.location = (5.96e-08, 0.0, -0.4692)
ob_cylinder_cell_022.lineart.crease_threshold = 0.0
ob_cylinder_cell_021.location = (-0.9239, -0.3827, -0.4692)
ob_cylinder_cell_021.lineart.crease_threshold = 0.0
ob_cylinder_cell_020.location = (5.96e-08, 0.0, 1.531)
ob_cylinder_cell_020.lineart.crease_threshold = 0.0
ob_cylinder_cell_019.location = (-0.9239, -0.3827, -0.4692)
ob_cylinder_cell_019.lineart.crease_threshold = 0.0
ob_cylinder_cell_018.location = (0.4012, 0.1649, -0.8068)
ob_cylinder_cell_018.lineart.crease_threshold = 0.0
ob_cylinder_cell_017.location = (0.0, 0.0, 1.531)
ob_cylinder_cell_017.lineart.crease_threshold = 0.0
ob_cylinder_cell_016.location = (-0.9239, -0.3827, -0.4692)
ob_cylinder_cell_016.lineart.crease_threshold = 0.0
ob_cylinder_cell_015.location = (0.0, -9.313e-10, 1.531)
ob_cylinder_cell_015.lineart.crease_threshold = 0.0
ob_cylinder_cell_014.location = (-0.9239, -0.3827, -0.4692)
ob_cylinder_cell_014.lineart.crease_threshold = 0.0
ob_cylinder_cell_013.location = (5.96e-08, 0.0, 1.531)
ob_cylinder_cell_013.lineart.crease_threshold = 0.0
ob_cylinder_cell_012.location = (-0.9239, -0.3827, -0.4692)
ob_cylinder_cell_012.lineart.crease_threshold = 0.0
ob_cylinder_cell_011.location = (0.0, 0.0, 1.531)
ob_cylinder_cell_011.lineart.crease_threshold = 0.0
ob_cylinder_cell_010.location = (0.0, 0.0, -0.4692)
ob_cylinder_cell_010.lineart.crease_threshold = 0.0
ob_cylinder_cell_009.location = (5.96e-08, 0.0, -0.4692)
ob_cylinder_cell_009.lineart.crease_threshold = 0.0
ob_cylinder_cell_008.location = (0.0, -9.313e-10, -0.4692)
ob_cylinder_cell_008.lineart.crease_threshold = 0.0
ob_cylinder_cell_007.location = (0.0, 0.0, -0.4692)
ob_cylinder_cell_007.lineart.crease_threshold = 0.0
ob_cylinder_cell_006.location = (0.472, -0.0119, 0.6606)
ob_cylinder_cell_006.lineart.crease_threshold = 0.0
ob_cylinder_cell_005.location = (0.0, 0.0, -0.4692)
ob_cylinder_cell_005.lineart.crease_threshold = 0.0
ob_cylinder_cell_004.location = (0.0, 0.0, -0.4692)
ob_cylinder_cell_004.lineart.crease_threshold = 0.0
ob_cylinder_cell_003.location = (0.0, 0.0, -0.4692)
ob_cylinder_cell_003.lineart.crease_threshold = 0.0
ob_cylinder_cell_002.location = (0.0, 0.0, -0.4692)
ob_cylinder_cell_002.lineart.crease_threshold = 0.0
ob_cylinder_cell_001.location = (0.01671, 0.127, 2.471)
ob_cylinder_cell_001.lineart.crease_threshold = 0.0
ob_cylinder_cell.location = (2.328e-10, 0.0, -0.4692)
ob_cylinder_cell.lineart.crease_threshold = 0.0

# ---- collection membership
col_collection_2.objects.link(ob_cylinder_cell_040)
col_collection_2.objects.link(ob_cylinder_cell_039)
col_collection_2.objects.link(ob_cylinder_cell_038)
col_collection_2.objects.link(ob_cylinder_cell_037)
col_collection_2.objects.link(ob_cylinder_cell_036)
col_collection_2.objects.link(ob_cylinder_cell_035)
col_collection_2.objects.link(ob_cylinder_cell_034)
col_collection_2.objects.link(ob_cylinder_cell_033)
col_collection_2.objects.link(ob_cylinder_cell_032)
col_collection_2.objects.link(ob_cylinder_cell_031)
col_collection_2.objects.link(ob_cylinder_cell_030)
col_collection_2.objects.link(ob_cylinder_cell_029)
col_collection_2.objects.link(ob_cylinder_cell_028)
col_collection_2.objects.link(ob_cylinder_cell_027)
col_collection_2.objects.link(ob_cylinder_cell_026)
col_collection_2.objects.link(ob_cylinder_cell_025)
col_collection_2.objects.link(ob_cylinder_cell_024)
col_collection_2.objects.link(ob_cylinder_cell_023)
col_collection_2.objects.link(ob_cylinder_cell_022)
col_collection_2.objects.link(ob_cylinder_cell_021)
col_collection_2.objects.link(ob_cylinder_cell_020)
col_collection_2.objects.link(ob_cylinder_cell_019)
col_collection_2.objects.link(ob_cylinder_cell_018)
col_collection_2.objects.link(ob_cylinder_cell_017)
col_collection_2.objects.link(ob_cylinder_cell_016)
col_collection_2.objects.link(ob_cylinder_cell_015)
col_collection_2.objects.link(ob_cylinder_cell_014)
col_collection_2.objects.link(ob_cylinder_cell_013)
col_collection_2.objects.link(ob_cylinder_cell_012)
col_collection_2.objects.link(ob_cylinder_cell_011)
col_collection_2.objects.link(ob_cylinder_cell_010)
col_collection_2.objects.link(ob_cylinder_cell_009)
col_collection_2.objects.link(ob_cylinder_cell_008)
col_collection_2.objects.link(ob_cylinder_cell_007)
col_collection_2.objects.link(ob_cylinder_cell_006)
col_collection_2.objects.link(ob_cylinder_cell_005)
col_collection_2.objects.link(ob_cylinder_cell_004)
col_collection_2.objects.link(ob_cylinder_cell_003)
col_collection_2.objects.link(ob_cylinder_cell_002)
col_collection_2.objects.link(ob_cylinder_cell_001)
col_collection_2.objects.link(ob_cylinder_cell)

# ---- scene / render settings (as saved in the file)
scene.frame_start = 1; scene.frame_end = 250; scene.frame_set(1)
scene.render.engine = 'BLENDER_EEVEE_NEXT'
scene.render.resolution_percentage = 50
scene.render.dither_intensity = 0.0
scene.cycles.use_denoising = False
scene.cycles.samples = 128
scene.cycles.sampling_pattern = 'TABULATED_SOBOL'
scene.cycles.use_adaptive_sampling = False
scene.cycles.use_light_tree = False
scene.cycles.blur_glossy = 0.0
scene.cycles.sample_clamp_indirect = 0.0
scene.view_settings.view_transform = 'Standard'
bpy.context.view_layer.update()

# ---- added for rendering (the .blend has no active camera and no usable light): camera, sun
cam_auto = bpy.data.cameras.new('AutoCamera')
cam_auto.lens = 50.0
cam_auto.sensor_width = 36.0
cam_auto.clip_end = 1000.0
ob_auto_camera = bpy.data.objects.new('AutoCamera', cam_auto)
scene.collection.objects.link(ob_auto_camera)
ob_auto_camera.location = (3.3753, -4.29639, 3.67756)
ob_auto_camera.rotation_euler = (1.09748, -7.21219e-08, 0.694738)
scene.camera = ob_auto_camera
light_auto_sun = bpy.data.lights.new('AutoSun', 'SUN')
light_auto_sun.energy = 3.0
light_auto_sun.angle = 0.0523599
ob_auto_sun = bpy.data.objects.new('AutoSun', light_auto_sun)
scene.collection.objects.link(ob_auto_sun)
ob_auto_sun.rotation_euler = (0.872665, 0.174533, 0.523599)
bpy.context.view_layer.update()
